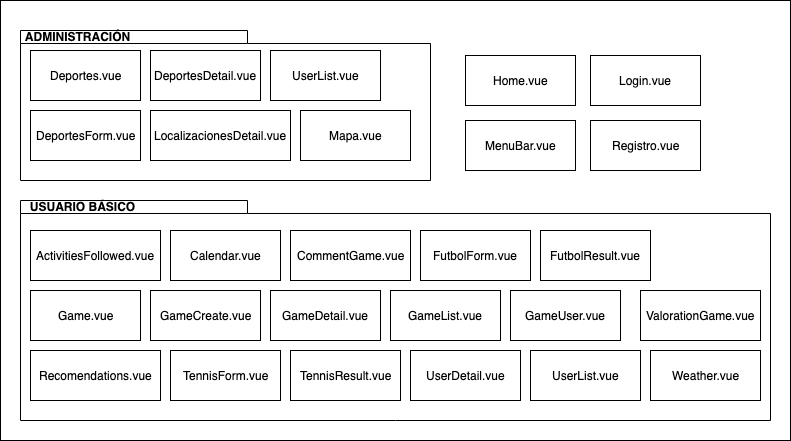

The diagram above was exported from draw.io. Its source (the exported page's mxGraphModel, read from the mxfile embedded in the PNG):
<mxGraphModel dx="918" dy="532" grid="1" gridSize="10" guides="1" tooltips="1" connect="1" arrows="1" fold="1" page="1" pageScale="1" pageWidth="827" pageHeight="1169" math="0" shadow="0">
  <root>
    <mxCell id="0" />
    <mxCell id="1" parent="0" />
    <mxCell id="8RW-tFSuq14n_wp5jpUD-1" value="" style="rounded=0;whiteSpace=wrap;html=1;" vertex="1" parent="1">
      <mxGeometry x="20" y="20" width="790" height="440" as="geometry" />
    </mxCell>
    <mxCell id="8RW-tFSuq14n_wp5jpUD-2" value="" style="shape=folder;fontStyle=1;spacingTop=10;tabWidth=227;tabHeight=13;tabPosition=left;html=1;" vertex="1" parent="1">
      <mxGeometry x="40" y="50" width="410" height="150" as="geometry" />
    </mxCell>
    <mxCell id="8RW-tFSuq14n_wp5jpUD-3" value="Deportes.vue" style="html=1;" vertex="1" parent="1">
      <mxGeometry x="50" y="70" width="110" height="50" as="geometry" />
    </mxCell>
    <mxCell id="8RW-tFSuq14n_wp5jpUD-4" value="DeportesDetail.vue" style="html=1;" vertex="1" parent="1">
      <mxGeometry x="170" y="70" width="110" height="50" as="geometry" />
    </mxCell>
    <mxCell id="8RW-tFSuq14n_wp5jpUD-5" value="DeportesForm.vue" style="html=1;" vertex="1" parent="1">
      <mxGeometry x="50" y="130" width="110" height="50" as="geometry" />
    </mxCell>
    <mxCell id="8RW-tFSuq14n_wp5jpUD-6" value="LocalizacionesDetail.vue" style="html=1;" vertex="1" parent="1">
      <mxGeometry x="170" y="130" width="140" height="50" as="geometry" />
    </mxCell>
    <mxCell id="8RW-tFSuq14n_wp5jpUD-7" value="Mapa.vue" style="html=1;" vertex="1" parent="1">
      <mxGeometry x="320" y="130" width="110" height="50" as="geometry" />
    </mxCell>
    <mxCell id="8RW-tFSuq14n_wp5jpUD-8" value="UserList.vue" style="html=1;" vertex="1" parent="1">
      <mxGeometry x="290" y="70" width="110" height="50" as="geometry" />
    </mxCell>
    <mxCell id="8RW-tFSuq14n_wp5jpUD-9" value="ADMINISTRACIÓN" style="text;align=center;fontStyle=1;verticalAlign=middle;spacingLeft=3;spacingRight=3;strokeColor=none;rotatable=0;points=[[0,0.5],[1,0.5]];portConstraint=eastwest;" vertex="1" parent="1">
      <mxGeometry x="40" y="44" width="115" height="26" as="geometry" />
    </mxCell>
    <mxCell id="8RW-tFSuq14n_wp5jpUD-10" value="" style="shape=folder;fontStyle=1;spacingTop=10;tabWidth=227;tabHeight=13;tabPosition=left;html=1;" vertex="1" parent="1">
      <mxGeometry x="40" y="220" width="750" height="220" as="geometry" />
    </mxCell>
    <mxCell id="8RW-tFSuq14n_wp5jpUD-11" value="ActivitiesFollowed.vue" style="html=1;" vertex="1" parent="1">
      <mxGeometry x="50" y="250" width="130" height="50" as="geometry" />
    </mxCell>
    <mxCell id="8RW-tFSuq14n_wp5jpUD-12" value="Calendar.vue" style="html=1;" vertex="1" parent="1">
      <mxGeometry x="190" y="250" width="110" height="50" as="geometry" />
    </mxCell>
    <mxCell id="8RW-tFSuq14n_wp5jpUD-13" value="CommentGame.vue" style="html=1;" vertex="1" parent="1">
      <mxGeometry x="310" y="250" width="120" height="50" as="geometry" />
    </mxCell>
    <mxCell id="8RW-tFSuq14n_wp5jpUD-14" value="FutbolForm.vue&lt;br&gt;" style="html=1;" vertex="1" parent="1">
      <mxGeometry x="440" y="250" width="110" height="50" as="geometry" />
    </mxCell>
    <mxCell id="8RW-tFSuq14n_wp5jpUD-15" value="FutbolResult.vue&lt;br&gt;" style="html=1;" vertex="1" parent="1">
      <mxGeometry x="560" y="250" width="110" height="50" as="geometry" />
    </mxCell>
    <mxCell id="8RW-tFSuq14n_wp5jpUD-16" value="Game.vue&lt;br&gt;" style="html=1;" vertex="1" parent="1">
      <mxGeometry x="50" y="310" width="110" height="50" as="geometry" />
    </mxCell>
    <mxCell id="8RW-tFSuq14n_wp5jpUD-19" value="GameCreate.vue&lt;br&gt;" style="html=1;" vertex="1" parent="1">
      <mxGeometry x="170" y="310" width="110" height="50" as="geometry" />
    </mxCell>
    <mxCell id="8RW-tFSuq14n_wp5jpUD-20" value="GameDetail.vue" style="html=1;" vertex="1" parent="1">
      <mxGeometry x="290" y="310" width="110" height="50" as="geometry" />
    </mxCell>
    <mxCell id="8RW-tFSuq14n_wp5jpUD-21" value="GameList.vue&lt;br&gt;" style="html=1;" vertex="1" parent="1">
      <mxGeometry x="410" y="310" width="110" height="50" as="geometry" />
    </mxCell>
    <mxCell id="8RW-tFSuq14n_wp5jpUD-22" value="GameUser.vue&lt;br&gt;" style="html=1;" vertex="1" parent="1">
      <mxGeometry x="530" y="310" width="110" height="50" as="geometry" />
    </mxCell>
    <mxCell id="8RW-tFSuq14n_wp5jpUD-23" value="Recomendations.vue&lt;br&gt;" style="html=1;" vertex="1" parent="1">
      <mxGeometry x="50" y="370" width="130" height="50" as="geometry" />
    </mxCell>
    <mxCell id="8RW-tFSuq14n_wp5jpUD-24" value="TennisForm.vue&lt;br&gt;" style="html=1;" vertex="1" parent="1">
      <mxGeometry x="190" y="370" width="110" height="50" as="geometry" />
    </mxCell>
    <mxCell id="8RW-tFSuq14n_wp5jpUD-25" value="TennisResult.vue&lt;br&gt;" style="html=1;" vertex="1" parent="1">
      <mxGeometry x="310" y="370" width="110" height="50" as="geometry" />
    </mxCell>
    <mxCell id="8RW-tFSuq14n_wp5jpUD-26" value="UserDetail.vue&lt;br&gt;" style="html=1;" vertex="1" parent="1">
      <mxGeometry x="430" y="370" width="110" height="50" as="geometry" />
    </mxCell>
    <mxCell id="8RW-tFSuq14n_wp5jpUD-27" value="UserList.vue&lt;br&gt;" style="html=1;" vertex="1" parent="1">
      <mxGeometry x="550" y="370" width="110" height="50" as="geometry" />
    </mxCell>
    <mxCell id="8RW-tFSuq14n_wp5jpUD-28" value="ValorationGame.vue&lt;br&gt;" style="html=1;" vertex="1" parent="1">
      <mxGeometry x="660" y="310" width="120" height="50" as="geometry" />
    </mxCell>
    <mxCell id="8RW-tFSuq14n_wp5jpUD-29" value="Weather.vue&lt;br&gt;" style="html=1;" vertex="1" parent="1">
      <mxGeometry x="670" y="370" width="110" height="50" as="geometry" />
    </mxCell>
    <mxCell id="8RW-tFSuq14n_wp5jpUD-30" value="USUARIO BÁSICO" style="text;align=center;fontStyle=1;verticalAlign=middle;spacingLeft=3;spacingRight=3;strokeColor=none;rotatable=0;points=[[0,0.5],[1,0.5]];portConstraint=eastwest;" vertex="1" parent="1">
      <mxGeometry x="45" y="214" width="115" height="26" as="geometry" />
    </mxCell>
    <mxCell id="8RW-tFSuq14n_wp5jpUD-31" value="Home.vue" style="html=1;" vertex="1" parent="1">
      <mxGeometry x="485" y="75" width="110" height="50" as="geometry" />
    </mxCell>
    <mxCell id="8RW-tFSuq14n_wp5jpUD-32" value="Login.vue" style="html=1;" vertex="1" parent="1">
      <mxGeometry x="610" y="75" width="110" height="50" as="geometry" />
    </mxCell>
    <mxCell id="8RW-tFSuq14n_wp5jpUD-33" value="MenuBar.vue" style="html=1;" vertex="1" parent="1">
      <mxGeometry x="485" y="140" width="110" height="50" as="geometry" />
    </mxCell>
    <mxCell id="8RW-tFSuq14n_wp5jpUD-34" value="Registro.vue" style="html=1;" vertex="1" parent="1">
      <mxGeometry x="610" y="140" width="110" height="50" as="geometry" />
    </mxCell>
  </root>
</mxGraphModel>